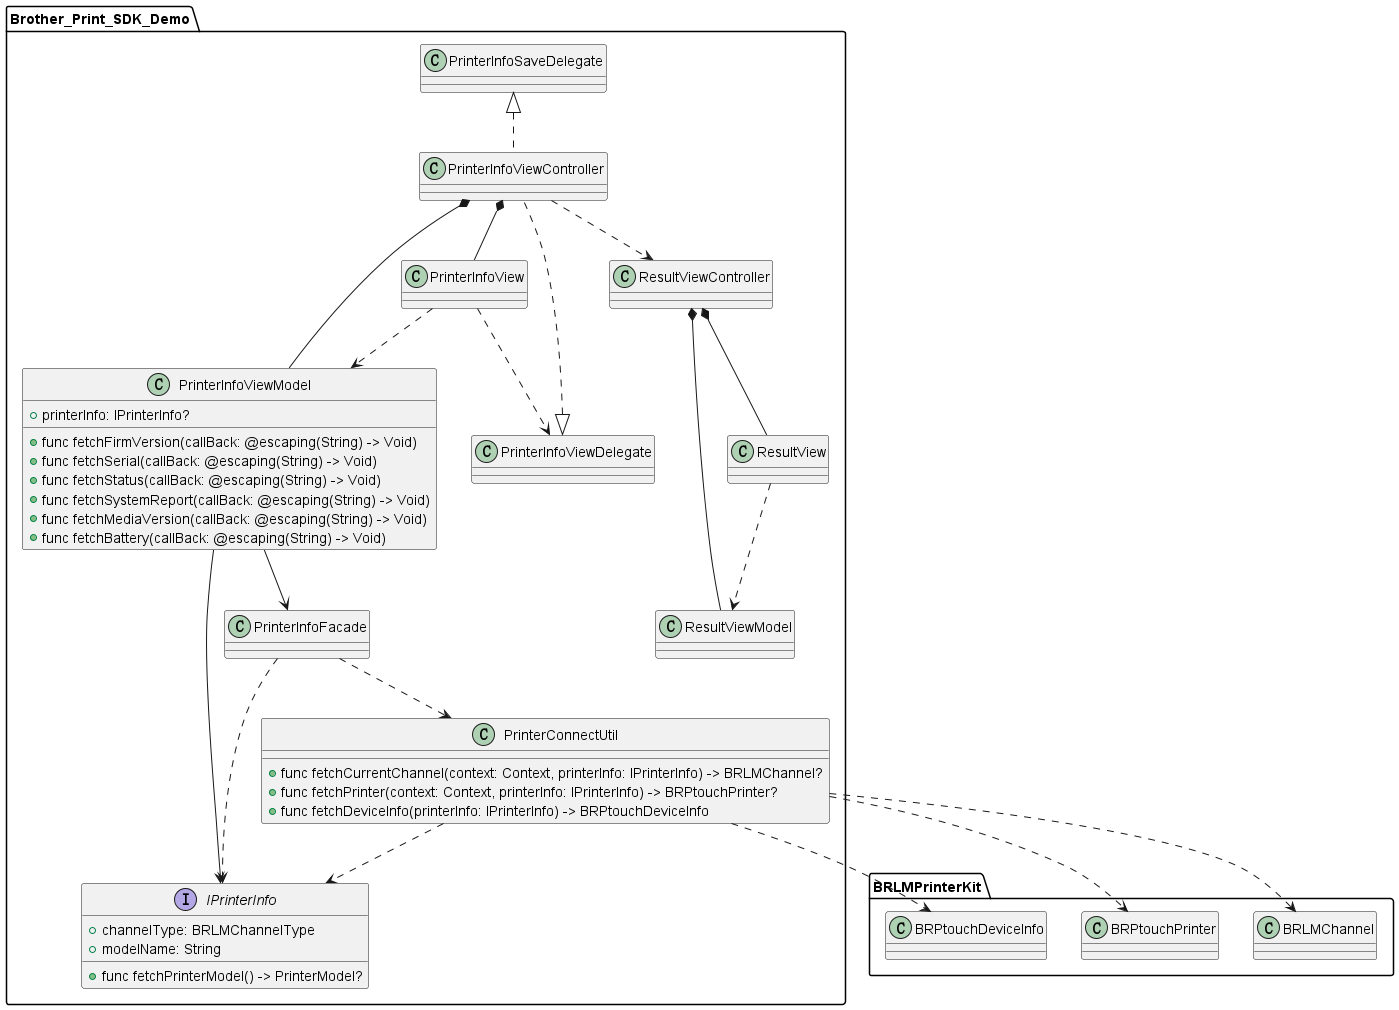

The diagram above was rendered by PlantUML. Its source (embedded in the PNG):
@startuml
package  "Brother_Print_SDK_Demo" {
    PrinterInfoViewModel --> PrinterInfoFacade
    PrinterInfoViewModel --> IPrinterInfo
    PrinterInfoViewController *-- PrinterInfoViewModel
    PrinterInfoViewController *-- PrinterInfoView
    PrinterInfoViewController ..> ResultViewController
    PrinterInfoView ..> PrinterInfoViewModel
    PrinterInfoView ..> PrinterInfoViewDelegate
    PrinterInfoViewDelegate <|.. PrinterInfoViewController
    PrinterInfoSaveDelegate <|.. PrinterInfoViewController
    ResultViewController *-- ResultViewModel
    ResultViewController *-- ResultView
    ResultView ..> ResultViewModel
    PrinterInfoFacade ..> PrinterConnectUtil
    PrinterInfoFacade ..> IPrinterInfo
    PrinterConnectUtil ..> IPrinterInfo
}
package "BRLMPrinterKit" {
    PrinterConnectUtil ..> BRLMChannel
    PrinterConnectUtil ..> BRPtouchPrinter
    PrinterConnectUtil ..> BRPtouchDeviceInfo
}
interface IPrinterInfo {
    + channelType: BRLMChannelType
    + modelName: String
    + func fetchPrinterModel() -> PrinterModel?
}
class PrinterInfoViewModel{
    + printerInfo: IPrinterInfo?
    + func fetchFirmVersion(callBack: @escaping(String) -> Void)
    + func fetchSerial(callBack: @escaping(String) -> Void)
    + func fetchStatus(callBack: @escaping(String) -> Void)
    + func fetchSystemReport(callBack: @escaping(String) -> Void)
    + func fetchMediaVersion(callBack: @escaping(String) -> Void)
    + func fetchBattery(callBack: @escaping(String) -> Void)
}
class PrinterConnectUtil {
    + func fetchCurrentChannel(context: Context, printerInfo: IPrinterInfo) -> BRLMChannel?
    + func fetchPrinter(context: Context, printerInfo: IPrinterInfo) -> BRPtouchPrinter?
    + func fetchDeviceInfo(printerInfo: IPrinterInfo) -> BRPtouchDeviceInfo
}
@enduml